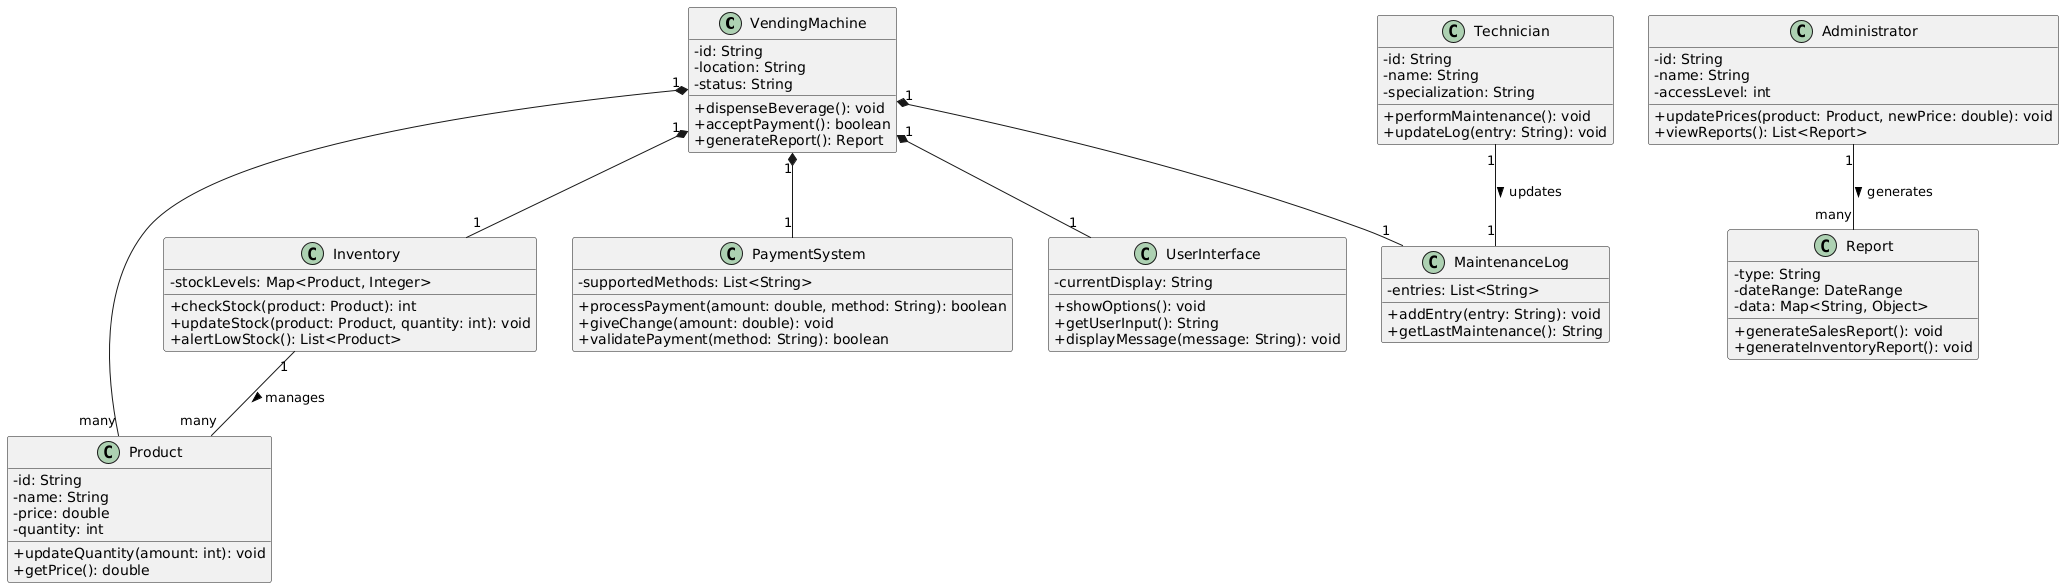

The diagram above was rendered by PlantUML. Its source (embedded in the PNG):
@startuml
skinparam classAttributeIconSize 0

class VendingMachine {
  -id: String
  -location: String
  -status: String
  +dispenseBeverage(): void
  +acceptPayment(): boolean
  +generateReport(): Report
}

class Product {
  -id: String
  -name: String
  -price: double
  -quantity: int
  +updateQuantity(amount: int): void
  +getPrice(): double
}

class Inventory {
  -stockLevels: Map<Product, Integer>
  +checkStock(product: Product): int
  +updateStock(product: Product, quantity: int): void
  +alertLowStock(): List<Product>
}

class PaymentSystem {
  -supportedMethods: List<String>
  +processPayment(amount: double, method: String): boolean
  +giveChange(amount: double): void
  +validatePayment(method: String): boolean
}

class UserInterface {
  -currentDisplay: String
  +showOptions(): void
  +getUserInput(): String
  +displayMessage(message: String): void
}

class Report {
  -type: String
  -dateRange: DateRange
  -data: Map<String, Object>
  +generateSalesReport(): void
  +generateInventoryReport(): void
}

class MaintenanceLog {
  -entries: List<String>
  +addEntry(entry: String): void
  +getLastMaintenance(): String
}

class Administrator {
  -id: String
  -name: String
  -accessLevel: int
  +updatePrices(product: Product, newPrice: double): void
  +viewReports(): List<Report>
}

class Technician {

  -id: String
  -name: String
  -specialization: String
  +performMaintenance(): void
  +updateLog(entry: String): void
}

VendingMachine "1" *-- "1" Inventory
VendingMachine "1" *-- "1" PaymentSystem
VendingMachine "1" *-- "1" UserInterface
VendingMachine "1" *-- "many" Product
VendingMachine "1" *-- "1" MaintenanceLog
Inventory "1" -- "many" Product : manages >
Administrator "1" -- "many" Report : generates >
Technician "1" -- "1" MaintenanceLog : updates >
@enduml